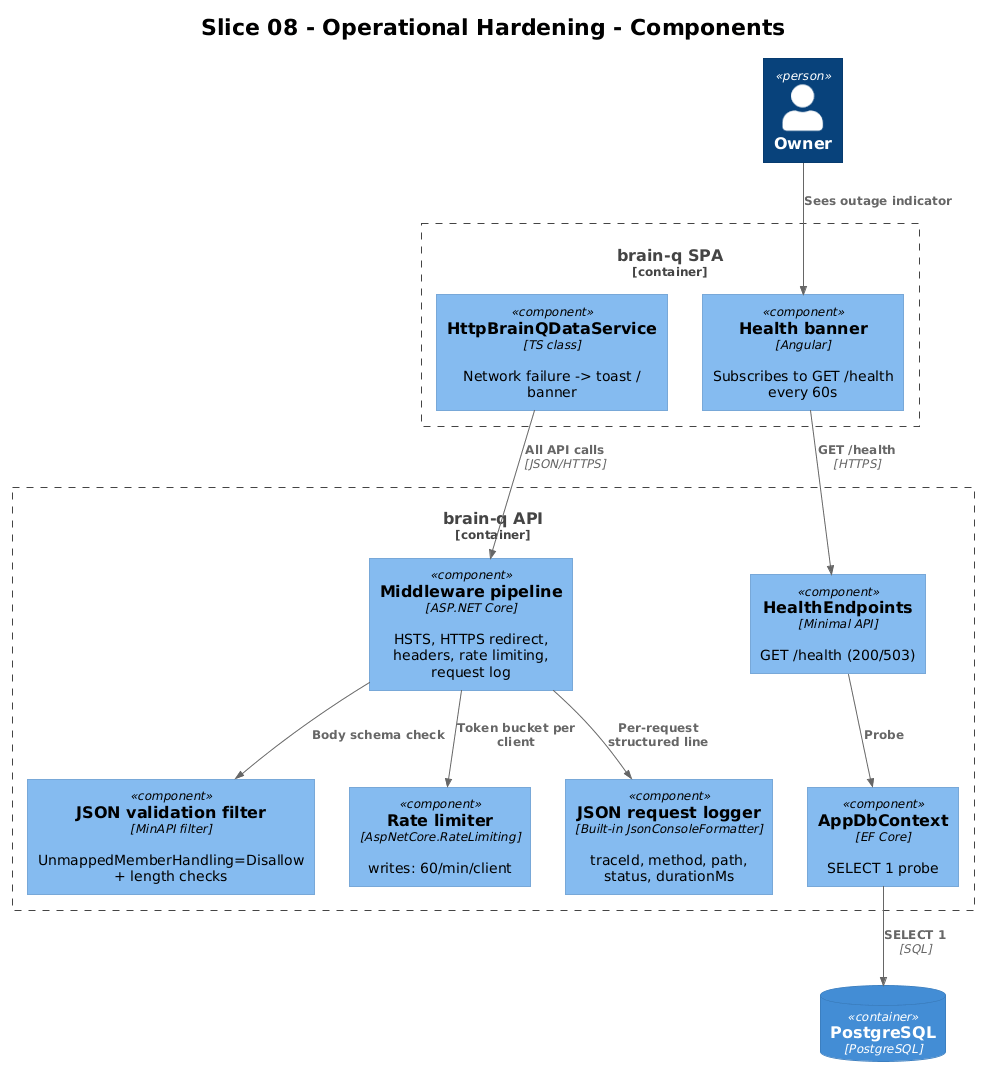

The diagram above was rendered by PlantUML. Its source (embedded in the PNG):
@startuml
!theme plain
!include <C4/C4_Component>

title Slice 08 - Operational Hardening - Components

Person(owner, "Owner")

Container_Boundary(spa, "brain-q SPA") {
    Component(http, "HttpBrainQDataService", "TS class", "Network failure -> toast / banner")
    Component(banner, "Health banner", "Angular", "Subscribes to GET /health every 60s")
}

Container_Boundary(api, "brain-q API") {
    Component(mw,    "Middleware pipeline", "ASP.NET Core", "HSTS, HTTPS redirect, headers, rate limiting, request log")
    Component(val,   "JSON validation filter", "MinAPI filter", "UnmappedMemberHandling=Disallow + length checks")
    Component(rl,    "Rate limiter", "AspNetCore.RateLimiting", "writes: 60/min/client")
    Component(log,   "JSON request logger", "Built-in JsonConsoleFormatter", "traceId, method, path, status, durationMs")
    Component(hp,    "HealthEndpoints", "Minimal API", "GET /health (200/503)")
    Component(ctx,   "AppDbContext", "EF Core", "SELECT 1 probe")
}

ContainerDb(db, "PostgreSQL", "PostgreSQL")

Rel(owner, banner, "Sees outage indicator")
Rel(http, mw, "All API calls", "JSON/HTTPS")
Rel(banner, hp, "GET /health", "HTTPS")
Rel(mw, val, "Body schema check")
Rel(mw, rl, "Token bucket per client")
Rel(mw, log, "Per-request structured line")
Rel(hp, ctx, "Probe")
Rel(ctx, db, "SELECT 1", "SQL")
@enduml